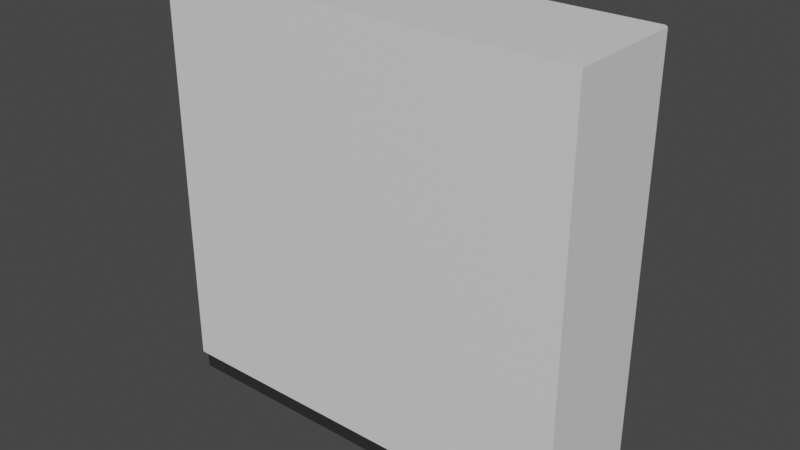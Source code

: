 # Source: LabCabinet00.blend  (saved by Blender 2.93.20; exported with 4.5.12 LTS)
import bpy
from mathutils import Matrix  # noqa: F401  (used for matrix-valued properties, if any)

bpy.ops.wm.read_factory_settings(use_empty=True)
scene = bpy.context.scene
scene.name = 'Scene'

# ---- collections
col_collection = bpy.data.collections.new('Collection'); scene.collection.children.link(col_collection)

# ---- materials (node trees are filled in below, after node groups)
mat_main = bpy.data.materials.new('Main')
mat_main.use_transparent_shadow = False
mat_blackmetal = bpy.data.materials.new('BlackMetal')
mat_blackmetal.use_transparent_shadow = False

# ---- material node trees
mat_main.use_nodes = True; mat_main.node_tree.nodes.clear()
_N = mat_main.node_tree.nodes; _L = mat_main.node_tree.links
n0 = _N.new('ShaderNodeBsdfPrincipled'); n0.name = 'Principled BSDF'; n0.location = (10, 300)
n0.distribution = 'GGX'
n0.subsurface_method = 'BURLEY'
n0.inputs[3].default_value = 1.45
n0.inputs[27].default_value = (0.0, 0.0, 0.0, 1.0)
n0.inputs[28].default_value = 1.0
n1 = _N.new('ShaderNodeOutputMaterial'); n1.name = 'Material Output'; n1.location = (300, 300)
_L.new(n0.outputs[0], n1.inputs[0])
n1.is_active_output = True
mat_blackmetal.use_nodes = True; mat_blackmetal.node_tree.nodes.clear()
_N = mat_blackmetal.node_tree.nodes; _L = mat_blackmetal.node_tree.links
n0 = _N.new('ShaderNodeBsdfPrincipled'); n0.name = 'Principled BSDF'; n0.location = (10, 300)
n0.distribution = 'GGX'
n0.subsurface_method = 'BURLEY'
n0.inputs[0].default_value = (0.03039, 0.03039, 0.03039, 1.0)
n0.inputs[3].default_value = 1.45
n0.inputs[13].default_value = 0.1087
n0.inputs[27].default_value = (0.0, 0.0, 0.0, 1.0)
n0.inputs[28].default_value = 1.0
n1 = _N.new('ShaderNodeOutputMaterial'); n1.name = 'Material Output'; n1.location = (300, 300)
_L.new(n0.outputs[0], n1.inputs[0])
n1.is_active_output = True

# ---- world
world_world = bpy.data.worlds.new('World'); scene.world = world_world
world_world.use_nodes = True; world_world.node_tree.nodes.clear()
_N = world_world.node_tree.nodes; _L = world_world.node_tree.links
n0 = _N.new('ShaderNodeOutputWorld'); n0.name = 'World Output'; n0.location = (300, 300)
n1 = _N.new('ShaderNodeBackground'); n1.name = 'Background'; n1.location = (10, 300)
n1.inputs[0].default_value = (0.05088, 0.05088, 0.05088, 1.0)
_L.new(n1.outputs[0], n0.inputs[0])
n0.is_active_output = True
world_world.color = (0.05088, 0.05088, 0.05088)
world_world.use_sun_shadow = False
world_world.sun_shadow_jitter_overblur = 0.0

# ---- meshes
me_cube = bpy.data.meshes.new('Cube')
me_cube.from_pydata([(0.0, -0.2, 0.06714), (0.0, -0.2, 1.4), (0.0, 0.2, 0.06714), (0.0, 0.2, 1.4), (0.2533, -0.2, 0.06714), (0.2533, -0.2, 1.4), (0.0, 0.2, 1.022), (0.0, 0.2, 0.6154), (0.0, -0.03938, 1.022), (0.0, -0.03938, 0.6154), (0.11, 0.2, 0.6154), (0.1626, 0.2, 0.6681), (0.1699, 0.2, 0.5633), (0.1363, 0.2, 0.6225), (0.1556, 0.2, 0.6418), (0.1626, 0.2, 0.9697), (0.11, 0.2, 1.022), (0.1749, 0.2, 1.074), (0.1556, 0.2, 0.996), (0.1363, 0.2, 1.015), (0.1626, -0.03938, 0.6681), (0.11, -0.03938, 0.6154), (0.1556, -0.03938, 0.6418), (0.1363, -0.03938, 0.6225), (0.11, -0.03938, 1.022), (0.1626, -0.03938, 0.9697), (0.1363, -0.03938, 1.015), (0.1556, -0.03938, 0.996), (0.0, 0.1952, 0.6388), (0.0, -0.03457, 0.6388), (0.0, -0.03457, 0.999), (0.0, 0.1952, 0.999), (0.1078, 0.1952, 0.6387), (0.1275, 0.1952, 0.6435), (0.1404, 0.1952, 0.6565), (0.1453, 0.1952, 0.6761), (0.1453, 0.1952, 0.9616), (0.1404, 0.1952, 0.9813), (0.1275, 0.1952, 0.9942), (0.1078, 0.1952, 0.9991), (0.1078, -0.03457, 0.6387), (0.1275, -0.03457, 0.6435), (0.1404, -0.03457, 0.6565), (0.1453, -0.03457, 0.6761), (0.1275, -0.03457, 0.9942), (0.1078, -0.03457, 0.9991), (0.1404, -0.03457, 0.9813), (0.1453, -0.03457, 0.9616), (0.0, 0.1469, 0.06714), (0.0, 0.1469, 1.4), (0.2533, 0.1469, 0.06714), (0.2533, 0.1469, 1.4), (0.0, 0.1469, 0.0), (0.0, -0.2, 0.0), (0.2533, -0.2, 0.0), (0.2533, 0.1469, 0.0), (0.2754, 0.1469, 1.4), (0.2754, -0.2, 1.4), (0.2754, -0.2, 0.06714), (0.2754, 0.1469, 0.06714), (0.2754, -0.2, 0.0), (0.2754, 0.1469, 0.0), (0.7, 0.1469, 1.4), (0.7, -0.2, 1.4), (0.7, -0.2, 0.06714), (0.7, 0.1469, 0.06714), (0.7, -0.2, 0.0), (0.7, 0.1469, 0.0), (0.0, 0.173, 0.7606), (0.0, -0.04155, 0.7606), (0.1552, 0.173, 0.7604), (0.1552, -0.04155, 0.7604), (0.0, -0.04155, 0.7703), (0.0, 0.173, 0.7703), (0.1552, 0.173, 0.7702), (0.1552, -0.04155, 0.7702), (0.0, 0.173, 0.8686), (0.0, -0.04155, 0.8686), (0.1552, 0.173, 0.8684), (0.1552, -0.04155, 0.8684), (0.0, -0.04155, 0.8783), (0.0, 0.173, 0.8783), (0.1552, 0.173, 0.8782), (0.1552, -0.04155, 0.8782), (0.0, -0.2198, 0.06714), (0.0, -0.2198, 1.4), (0.2533, -0.2198, 1.4), (0.2533, -0.2198, 0.06714), (0.2754, -0.2198, 1.4), (0.2754, -0.2198, 0.06714), (0.7, -0.2198, 1.4), (0.7, -0.2198, 0.06714), (0.2402, 0.2, 0.1447), (0.2533, 0.187, 0.06714), (0.2402, 0.2, 0.06714), (0.2533, 0.187, 1.4), (0.2402, 0.2, 1.346), (0.2402, 0.2, 1.4), (0.2884, 0.1851, 1.4), (0.2754, 0.1721, 1.4), (0.7, 0.1721, 1.4), (0.687, 0.1851, 1.4), (0.2754, 0.1721, 0.06714), (0.2884, 0.1851, 0.06714), (0.687, 0.1851, 0.06714), (0.7, 0.1721, 0.06714), (0.0, 0.2154, 0.6154), (0.0, 0.2154, 0.6388), (0.1083, 0.2154, 0.6154), (0.1347, 0.2154, 0.6225), (0.1539, 0.2154, 0.6418), (0.161, 0.2154, 0.6681), (0.161, 0.2154, 0.9697), (0.1539, 0.2154, 0.996), (0.1347, 0.2154, 1.015), (0.1083, 0.2154, 1.022), (0.1061, 0.2154, 0.6387), (0.0, 0.2154, 0.999), (0.0, 0.2154, 1.022), (0.1061, 0.2154, 0.9991), (0.1258, 0.2154, 0.6435), (0.1387, 0.2154, 0.6565), (0.1436, 0.2154, 0.6761), (0.1436, 0.2154, 0.9616), (0.1387, 0.2154, 0.9813), (0.1258, 0.2154, 0.9942), (0.2971, 0.201, 1.32), (0.6783, 0.201, 1.32), (0.2971, 0.201, 0.1473), (0.6783, 0.201, 0.1473), (0.2971, 0.1841, 1.32), (0.2971, 0.1841, 0.1473), (0.6783, 0.1841, 0.1473), (0.6783, 0.1841, 1.32)], [], [(93, 95, 51, 50), (50, 51, 56, 59), (57, 5, 86, 88), (51, 5, 57, 56), (51, 49, 1, 5), (13, 10, 108, 109), (34, 35, 122, 121), (9, 8, 24, 26, 27, 25, 20, 22, 23, 21), (92, 94, 2, 7, 10, 12), (56, 62, 100, 101, 98, 99), (10, 13, 12), (13, 14, 12), (14, 11, 12), (15, 18, 17), (18, 19, 17), (19, 16, 17), (39, 31, 117, 119), (21, 23, 41, 40), (9, 21, 40, 29), (26, 24, 45, 44), (18, 15, 112, 113), (24, 8, 30, 45), (15, 11, 111, 112), (31, 39, 45, 30), (36, 35, 43, 47), (32, 40, 41, 33), (33, 41, 42, 34), (34, 42, 43, 35), (45, 39, 38, 44), (44, 38, 37, 46), (46, 37, 36, 47), (32, 28, 29, 40), (27, 26, 44, 46), (33, 34, 121, 120), (23, 22, 42, 41), (32, 33, 120, 116), (35, 36, 123, 122), (10, 7, 106, 108), (20, 25, 47, 43), (25, 27, 46, 47), (22, 20, 43, 42), (3, 97, 96, 17, 16, 6), (96, 92, 12, 11, 15, 17), (95, 97, 3, 49, 51), (52, 55, 54, 53), (48, 50, 55, 52), (4, 0, 53, 54), (4, 58, 89, 87), (62, 65, 105, 100), (4, 54, 60, 58), (54, 55, 61, 60), (63, 57, 88, 90), (55, 50, 59, 61), (65, 62, 63, 64), (65, 64, 66, 67), (61, 59, 65, 67), (60, 61, 67, 66), (56, 57, 63, 62), (58, 60, 66, 64), (59, 56, 99, 102), (65, 59, 102, 103, 104, 105), (103, 98, 101, 104), (70, 71, 69, 68), (74, 73, 72, 75), (69, 71, 75, 72), (71, 70, 74, 75), (70, 68, 73, 74), (78, 79, 77, 76), (82, 81, 80, 83), (77, 79, 83, 80), (79, 78, 82, 83), (78, 76, 81, 82), (87, 86, 85, 84), (88, 89, 91, 90), (86, 87, 89, 88), (5, 1, 85, 86), (64, 63, 90, 91), (58, 64, 91, 89), (0, 4, 87, 84), (92, 93, 94), (95, 96, 97), (95, 93, 92, 96), (98, 103, 102, 99), (100, 105, 104, 101), (2, 94, 93, 50, 48), (114, 113, 124, 125), (109, 108, 116, 120), (113, 112, 123, 124), (108, 106, 107, 116), (118, 115, 119, 117), (110, 109, 120, 121), (112, 111, 122, 123), (115, 114, 125, 119), (111, 110, 121, 122), (19, 18, 113, 114), (36, 37, 124, 123), (14, 13, 109, 110), (6, 16, 115, 118), (16, 19, 114, 115), (37, 38, 125, 124), (11, 14, 110, 111), (38, 39, 119, 125), (28, 32, 116, 107), (128, 126, 127, 129), (131, 132, 133, 130), (129, 132, 131, 128), (127, 133, 132, 129), (126, 130, 133, 127), (128, 131, 130, 126)])
me_cube.polygons.foreach_set('material_index', [0, 0, 0, 0, 0, 0, 1, 1, 0, 0, 0, 0, 0, 0, 0, 0, 1, 0, 0, 0, 0, 0, 0, 1, 1, 1, 1, 1, 1, 1, 1, 1, 0, 1, 0, 1, 1, 0, 0, 0, 0, 0, 0, 0, 1, 1, 1, 1, 0, 1, 1, 0, 1, 0, 1, 1, 1, 0, 1, 0, 0, 0, 1, 1, 0, 0, 1, 1, 1, 0, 0, 1, 0, 0, 0, 0, 0, 1, 1, 0, 0, 0, 0, 0, 0, 1, 1, 1, 1, 1, 1, 1, 1, 1, 0, 1, 0, 0, 0, 1, 0, 1, 1, 0, 0, 0, 0, 0, 0])
_uv = me_cube.uv_layers.new(name='UVMap')
_uv.uv.foreach_set('vector', [0.9743, 0.526, 0.9743, 0.0, 0.9901, 2.384e-07, 0.9901, 0.526, 0.1763, 0.02649, 0.1763, 0.5525, 0.1676, 0.5525, 0.1676, 0.02649, 0.1578, 0.6611, 0.1578, 0.6524, 0.1657, 0.6524, 0.1657, 0.6611, 0.02094, 0.6524, 0.1578, 0.6524, 0.1578, 0.6611, 0.02094, 0.6611, 0.02094, 0.6524, 0.02094, 0.5525, 0.1578, 0.5525, 0.1578, 0.6524, 0.2614, 0.7061, 0.2614, 0.6958, 0.2675, 0.6951, 0.2675, 0.7055, 0.5173, 0.6541, 0.5173, 0.6464, 0.5253, 0.6464, 0.5253, 0.6541, 0.1657, 0.713, 0.1657, 0.5525, 0.2091, 0.5525, 0.2195, 0.5552, 0.2271, 0.5628, 0.2299, 0.5732, 0.2299, 0.6923, 0.2271, 0.7026, 0.2195, 0.7102, 0.2091, 0.713, 0.8742, 0.0306, 0.8742, 0.0, 0.969, 7.451e-09, 0.969, 0.2164, 0.9256, 0.2164, 0.9019, 0.1958, 0.02094, 0.6611, 0.02094, 0.8287, 0.011, 0.8287, 0.005861, 0.8235, 0.005861, 0.6663, 0.011, 0.6611, 0.9256, 0.2164, 0.9152, 0.2191, 0.9019, 0.1958, 0.9152, 0.2191, 0.9076, 0.2268, 0.9019, 0.1958, 0.9076, 0.2268, 0.9048, 0.2371, 0.9019, 0.1958, 0.9048, 0.3562, 0.9076, 0.3665, 0.9, 0.3971, 0.9076, 0.3665, 0.9152, 0.3741, 0.9, 0.3971, 0.9152, 0.3741, 0.9256, 0.3769, 0.9, 0.3971, 0.5093, 0.8923, 0.5518, 0.8923, 0.5518, 0.9003, 0.5099, 0.9003, 0.4701, 0.6541, 0.4805, 0.6569, 0.4768, 0.6652, 0.4691, 0.6633, 0.4268, 0.6541, 0.4701, 0.6541, 0.4691, 0.6633, 0.4267, 0.6634, 0.4805, 0.8119, 0.4701, 0.8147, 0.4691, 0.8055, 0.4768, 0.8036, 0.7084, 0.5601, 0.7085, 0.5704, 0.7024, 0.5704, 0.7023, 0.5601, 0.4701, 0.8147, 0.4268, 0.8147, 0.4267, 0.8055, 0.4691, 0.8055, 0.7085, 0.5704, 0.7085, 0.6895, 0.7024, 0.6895, 0.7024, 0.5704, 0.5518, 0.8923, 0.5093, 0.8923, 0.5093, 0.8016, 0.5518, 0.8016, 0.5173, 0.5337, 0.5173, 0.6464, 0.4267, 0.6464, 0.4267, 0.5337, 0.4692, 0.9054, 0.4692, 0.8147, 0.477, 0.8147, 0.477, 0.9054, 0.477, 0.9054, 0.477, 0.8147, 0.4821, 0.8147, 0.4821, 0.9054, 0.5173, 0.6541, 0.4267, 0.6541, 0.4267, 0.6464, 0.5173, 0.6464, 0.5093, 0.8016, 0.5093, 0.8923, 0.5015, 0.8923, 0.5015, 0.8016, 0.5015, 0.8016, 0.5015, 0.8923, 0.4963, 0.8923, 0.4963, 0.8016, 0.4267, 0.526, 0.5173, 0.526, 0.5173, 0.5337, 0.4267, 0.5337, 0.4692, 0.9054, 0.4267, 0.9054, 0.4267, 0.8147, 0.4692, 0.8147, 0.488, 0.8043, 0.4805, 0.8119, 0.4768, 0.8036, 0.4819, 0.7985, 0.477, 0.9054, 0.4821, 0.9054, 0.4815, 0.9134, 0.4763, 0.9134, 0.4805, 0.6569, 0.488, 0.6645, 0.4819, 0.6703, 0.4768, 0.6652, 0.4692, 0.9054, 0.477, 0.9054, 0.4763, 0.9134, 0.4685, 0.9134, 0.5173, 0.6464, 0.5173, 0.5337, 0.5253, 0.5337, 0.5253, 0.6464, 0.2614, 0.6958, 0.2614, 0.6524, 0.2675, 0.6524, 0.2675, 0.6951, 0.4908, 0.6749, 0.4908, 0.7939, 0.4838, 0.7908, 0.4838, 0.6781, 0.4908, 0.7939, 0.488, 0.8043, 0.4819, 0.7985, 0.4838, 0.7908, 0.488, 0.6645, 0.4908, 0.6749, 0.4838, 0.6781, 0.4819, 0.6703, 0.969, 0.526, 0.8742, 0.526, 0.8742, 0.5046, 0.9, 0.3971, 0.9256, 0.3769, 0.969, 0.3769, 0.8742, 0.5046, 0.8742, 0.0306, 0.9019, 0.1958, 0.9048, 0.2371, 0.9048, 0.3562, 0.9, 0.3971, 0.005138, 0.6524, 0.0, 0.6473, 0.0, 0.5525, 0.02094, 0.5525, 0.02094, 0.6524, 0.6888, 0.5525, 0.6888, 0.6524, 0.5519, 0.6524, 0.5519, 0.5525, 0.2762, 0.02649, 0.1763, 0.02649, 0.1763, 1.541e-08, 0.2762, 2.415e-08, 0.5253, 0.6257, 0.5253, 0.526, 0.5518, 0.526, 0.5518, 0.6257, 0.2528, 0.6524, 0.2528, 0.6611, 0.2449, 0.6611, 0.2449, 0.6524, 0.5671, 1.192e-07, 0.5671, 0.526, 0.5571, 0.526, 0.5571, 0.0, 0.5253, 0.6257, 0.5518, 0.6257, 0.5518, 0.6344, 0.5253, 0.6344, 0.5519, 0.6524, 0.6888, 0.6524, 0.6888, 0.6611, 0.5519, 0.6611, 0.1578, 0.8287, 0.1578, 0.6611, 0.1657, 0.6611, 0.1657, 0.8287, 0.1763, 1.541e-08, 0.1763, 0.02649, 0.1676, 0.02649, 0.1676, 1.465e-08, 0.5671, 0.526, 0.5671, 1.192e-07, 0.7039, 1.788e-06, 0.7039, 0.526, 0.5671, 0.526, 0.7039, 0.526, 0.7039, 0.5525, 0.5671, 0.5525, 0.1676, 1.465e-08, 0.1676, 0.02649, 0.0, 0.02649, 0.0, 0.0, 0.5519, 0.6611, 0.6888, 0.6611, 0.6888, 0.8287, 0.5519, 0.8287, 0.02094, 0.6611, 0.1578, 0.6611, 0.1578, 0.8287, 0.02094, 0.8287, 0.5253, 0.6344, 0.5518, 0.6344, 0.5518, 0.8016, 0.5253, 0.8016, 1.0, 0.0, 1.0, 0.526, 0.9901, 0.526, 0.9901, 0.0, 0.2299, 0.72, 0.2299, 0.5525, 0.2398, 0.5525, 0.2449, 0.5576, 0.2449, 0.7149, 0.2398, 0.72, 0.869, 1.49e-08, 0.869, 0.526, 0.7118, 0.526, 0.7118, 0.0, 0.6131, 0.9133, 0.6131, 0.8287, 0.6743, 0.8287, 0.6743, 0.9133, 0.1225, 0.9133, 0.06124, 0.9133, 0.06124, 0.8287, 0.1225, 0.8287, 0.4985, 0.7152, 0.4985, 0.6541, 0.5023, 0.6541, 0.5023, 0.7153, 0.2713, 0.737, 0.2713, 0.6524, 0.2751, 0.6524, 0.2751, 0.737, 0.4985, 0.6541, 0.4985, 0.7154, 0.4947, 0.7154, 0.4947, 0.6541, 0.5519, 0.9133, 0.5519, 0.8287, 0.6131, 0.8287, 0.6131, 0.9133, 0.06124, 0.9133, 0.0, 0.9133, 0.0, 0.8287, 0.06124, 0.8287, 0.5023, 0.7152, 0.5023, 0.6541, 0.5062, 0.6541, 0.5062, 0.7153, 0.2675, 0.737, 0.2675, 0.6524, 0.2713, 0.6524, 0.2713, 0.737, 0.4947, 0.6541, 0.4947, 0.7154, 0.4908, 0.7154, 0.4908, 0.6541, 0.376, 7.451e-09, 0.376, 0.526, 0.2762, 0.526, 0.2762, 0.0, 0.3847, 0.526, 0.3847, 7.451e-09, 0.5519, 2.235e-08, 0.5519, 0.526, 0.376, 0.526, 0.376, 7.451e-09, 0.3847, 7.451e-09, 0.3847, 0.526, 0.1578, 0.6524, 0.1578, 0.5525, 0.1657, 0.5525, 0.1657, 0.6524, 0.7039, 0.526, 0.7039, 1.788e-06, 0.7118, 1.788e-06, 0.7118, 0.526, 0.2528, 0.6611, 0.2528, 0.8287, 0.2449, 0.8287, 0.2449, 0.6611, 0.2528, 0.5525, 0.2528, 0.6524, 0.2449, 0.6524, 0.2449, 0.5525, 0.969, 0.4954, 0.9743, 0.526, 0.969, 0.526, 0.9743, 0.0, 0.969, 0.02141, 0.969, 2.027e-06, 0.9743, 0.0, 0.9743, 0.526, 0.969, 0.4954, 0.969, 0.02141, 0.869, 0.526, 0.869, 1.49e-08, 0.8742, 1.49e-08, 0.8742, 0.526, 0.5571, 0.0, 0.5571, 0.526, 0.5519, 0.526, 0.5519, 2.027e-06, 0.2762, 0.5525, 0.2762, 0.6473, 0.2711, 0.6524, 0.2553, 0.6524, 0.2553, 0.5525, 0.2188, 0.7158, 0.2264, 0.7234, 0.2204, 0.7292, 0.2153, 0.7241, 0.2188, 0.8708, 0.2084, 0.8736, 0.2076, 0.8644, 0.2153, 0.8625, 0.2264, 0.7234, 0.2292, 0.7338, 0.2223, 0.737, 0.2204, 0.7292, 0.2084, 0.8736, 0.1657, 0.8736, 0.1657, 0.8644, 0.2076, 0.8644, 0.1657, 0.713, 0.2084, 0.713, 0.2076, 0.7222, 0.1657, 0.7223, 0.2264, 0.8632, 0.2188, 0.8708, 0.2153, 0.8625, 0.2204, 0.8574, 0.2292, 0.7338, 0.2292, 0.8528, 0.2223, 0.8496, 0.2223, 0.737, 0.2084, 0.713, 0.2188, 0.7158, 0.2153, 0.7241, 0.2076, 0.7222, 0.2292, 0.8528, 0.2264, 0.8632, 0.2204, 0.8574, 0.2223, 0.8496, 0.7082, 0.5525, 0.7084, 0.5601, 0.7023, 0.5601, 0.7021, 0.5525, 0.5173, 0.5337, 0.5173, 0.526, 0.5253, 0.526, 0.5253, 0.5337, 0.7084, 0.6999, 0.7082, 0.7075, 0.7021, 0.7075, 0.7023, 0.6999, 0.2553, 0.7061, 0.2553, 0.6627, 0.2614, 0.6634, 0.2614, 0.7061, 0.2553, 0.6627, 0.2553, 0.6524, 0.2614, 0.653, 0.2614, 0.6634, 0.4963, 0.8923, 0.5015, 0.8923, 0.5022, 0.9003, 0.497, 0.9003, 0.7085, 0.6895, 0.7084, 0.6999, 0.7023, 0.6999, 0.7024, 0.6895, 0.5015, 0.8923, 0.5093, 0.8923, 0.5099, 0.9003, 0.5022, 0.9003, 0.4267, 0.9054, 0.4692, 0.9054, 0.4685, 0.9134, 0.4267, 0.9134, 0.7118, 0.526, 0.7118, 0.9886, 0.8619, 0.9886, 0.8619, 0.526, 0.4267, 0.526, 0.2762, 0.526, 0.2762, 0.9886, 0.4267, 0.9886, 0.6888, 0.7029, 0.6954, 0.7029, 0.6954, 0.5525, 0.6888, 0.5525, 0.8809, 0.9886, 0.8875, 0.9886, 0.8875, 0.526, 0.8809, 0.526, 0.7021, 0.5525, 0.6954, 0.5525, 0.6954, 0.7029, 0.7021, 0.7029, 0.8809, 0.526, 0.8742, 0.526, 0.8742, 0.9886, 0.8809, 0.9886])
me_cube.materials.append(mat_main)
me_cube.materials.append(mat_blackmetal)
me_cube.use_remesh_fix_poles = True
me_cube.use_remesh_preserve_attributes = False
me_cube.use_mirror_vertex_groups = False
me_cube.update()

# ---- objects
ob_cube = bpy.data.objects.new('Cube', me_cube)

# ---- transforms, parenting, visibility, modifiers, constraints
ob_cube.location = (0.0, 0.0, 0.0)
ob_cube.lineart.crease_threshold = 0.0
_m = ob_cube.modifiers.new('Mirror', 'MIRROR')
_m.use_clip = True

# ---- collection membership
col_collection.objects.link(ob_cube)

# ---- scene / render settings (as saved in the file)
scene.frame_start = 1; scene.frame_end = 250; scene.frame_set(1)
scene.render.engine = 'BLENDER_EEVEE_NEXT'
scene.cycles.use_denoising = False
scene.cycles.samples = 128
scene.cycles.sampling_pattern = 'TABULATED_SOBOL'
scene.cycles.use_adaptive_sampling = False
scene.cycles.use_light_tree = False
scene.view_settings.view_transform = 'Filmic'
bpy.context.view_layer.update()

# ---- added for rendering (the .blend has no active camera and no usable light): camera, sun
cam_auto = bpy.data.cameras.new('AutoCamera')
cam_auto.lens = 50.0
cam_auto.sensor_width = 36.0
cam_auto.clip_end = 1000.0
ob_auto_camera = bpy.data.objects.new('AutoCamera', cam_auto)
scene.collection.objects.link(ob_auto_camera)
ob_auto_camera.location = (1.8756, -2.25293, 2.20048)
ob_auto_camera.rotation_euler = (1.09748, -7.21219e-08, 0.694738)
scene.camera = ob_auto_camera
light_auto_sun = bpy.data.lights.new('AutoSun', 'SUN')
light_auto_sun.energy = 3.0
light_auto_sun.angle = 0.0523599
ob_auto_sun = bpy.data.objects.new('AutoSun', light_auto_sun)
scene.collection.objects.link(ob_auto_sun)
ob_auto_sun.rotation_euler = (0.872665, 0.174533, 0.523599)
bpy.context.view_layer.update()
